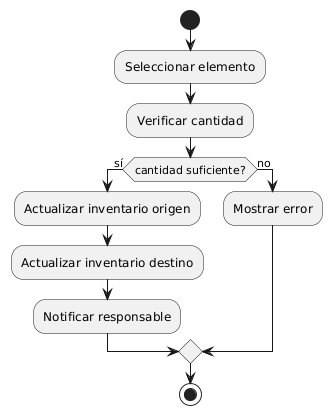

The diagram above was rendered by PlantUML. Its source (embedded in the PNG):
@startuml
start
:Seleccionar elemento;
:Verificar cantidad;
if (cantidad suficiente?) then (sí)
  :Actualizar inventario origen;
  :Actualizar inventario destino;
  :Notificar responsable;
else (no)
  :Mostrar error;
endif
stop
@enduml